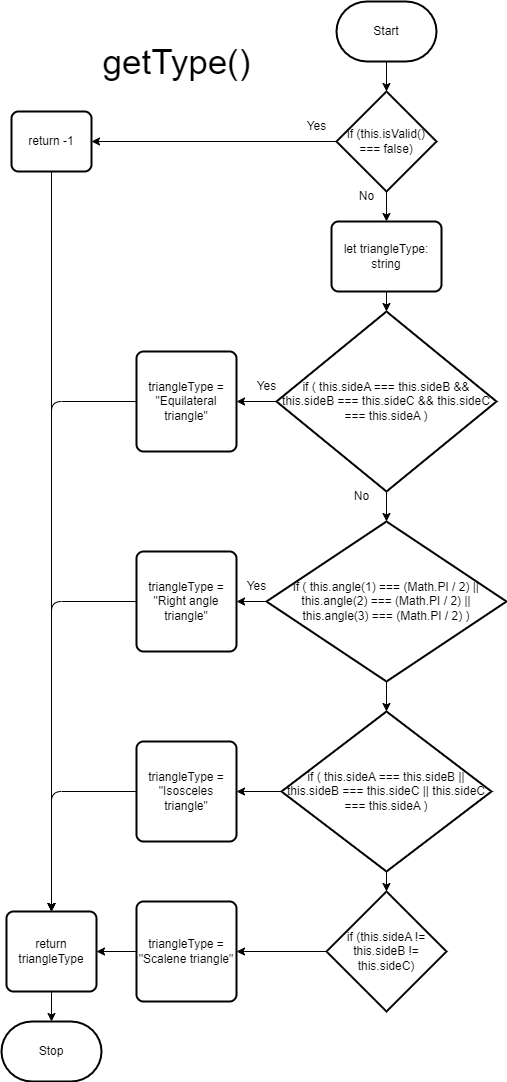

The diagram above was exported from draw.io. Its source (the exported page's mxGraphModel, read from the mxfile embedded in the PNG):
<mxGraphModel dx="2606" dy="1060" grid="1" gridSize="10" guides="1" tooltips="1" connect="1" arrows="1" fold="1" page="1" pageScale="1" pageWidth="850" pageHeight="1100" math="0" shadow="0">
  <root>
    <mxCell id="0" />
    <mxCell id="1" parent="0" />
    <mxCell id="2" value="Stop" style="strokeWidth=2;html=1;shape=mxgraph.flowchart.terminator;whiteSpace=wrap;" vertex="1" parent="1">
      <mxGeometry x="70" y="1030" width="100" height="60" as="geometry" />
    </mxCell>
    <mxCell id="8" style="edgeStyle=none;html=1;exitX=0.5;exitY=1;exitDx=0;exitDy=0;exitPerimeter=0;entryX=0.5;entryY=0;entryDx=0;entryDy=0;entryPerimeter=0;" edge="1" parent="1" source="3" target="4">
      <mxGeometry relative="1" as="geometry" />
    </mxCell>
    <mxCell id="3" value="Start" style="strokeWidth=2;html=1;shape=mxgraph.flowchart.terminator;whiteSpace=wrap;" vertex="1" parent="1">
      <mxGeometry x="405" y="10" width="100" height="60" as="geometry" />
    </mxCell>
    <mxCell id="6" style="edgeStyle=none;html=1;exitX=0;exitY=0.5;exitDx=0;exitDy=0;exitPerimeter=0;entryX=1;entryY=0.5;entryDx=0;entryDy=0;" edge="1" parent="1" source="4" target="5">
      <mxGeometry relative="1" as="geometry" />
    </mxCell>
    <mxCell id="10" style="edgeStyle=none;html=1;exitX=0.5;exitY=1;exitDx=0;exitDy=0;exitPerimeter=0;entryX=0.5;entryY=0;entryDx=0;entryDy=0;" edge="1" parent="1" source="4" target="9">
      <mxGeometry relative="1" as="geometry" />
    </mxCell>
    <mxCell id="4" value="if (this.isValid() === false)" style="strokeWidth=2;html=1;shape=mxgraph.flowchart.decision;whiteSpace=wrap;" vertex="1" parent="1">
      <mxGeometry x="405" y="100" width="100" height="100" as="geometry" />
    </mxCell>
    <mxCell id="14" style="edgeStyle=none;html=1;exitX=0.5;exitY=1;exitDx=0;exitDy=0;entryX=0.5;entryY=0;entryDx=0;entryDy=0;" edge="1" parent="1" source="5" target="13">
      <mxGeometry relative="1" as="geometry" />
    </mxCell>
    <mxCell id="5" value="return -1" style="rounded=1;whiteSpace=wrap;html=1;absoluteArcSize=1;arcSize=14;strokeWidth=2;" vertex="1" parent="1">
      <mxGeometry x="80" y="120" width="80" height="60" as="geometry" />
    </mxCell>
    <mxCell id="7" value="Yes" style="text;html=1;align=center;verticalAlign=middle;resizable=0;points=[];autosize=1;strokeColor=none;fillColor=none;" vertex="1" parent="1">
      <mxGeometry x="365" y="120" width="40" height="30" as="geometry" />
    </mxCell>
    <mxCell id="17" style="edgeStyle=none;html=1;exitX=0.5;exitY=1;exitDx=0;exitDy=0;entryX=0.5;entryY=0;entryDx=0;entryDy=0;entryPerimeter=0;" edge="1" parent="1" source="9" target="12">
      <mxGeometry relative="1" as="geometry" />
    </mxCell>
    <mxCell id="9" value="let triangleType: string" style="rounded=1;whiteSpace=wrap;html=1;absoluteArcSize=1;arcSize=14;strokeWidth=2;" vertex="1" parent="1">
      <mxGeometry x="400" y="230" width="110" height="70" as="geometry" />
    </mxCell>
    <mxCell id="11" value="No" style="text;html=1;align=center;verticalAlign=middle;resizable=0;points=[];autosize=1;strokeColor=none;fillColor=none;" vertex="1" parent="1">
      <mxGeometry x="415" y="190" width="40" height="30" as="geometry" />
    </mxCell>
    <mxCell id="16" style="edgeStyle=none;html=1;exitX=0;exitY=0.5;exitDx=0;exitDy=0;exitPerimeter=0;entryX=1;entryY=0.5;entryDx=0;entryDy=0;" edge="1" parent="1" source="12" target="15">
      <mxGeometry relative="1" as="geometry" />
    </mxCell>
    <mxCell id="19" style="edgeStyle=none;html=1;exitX=0.5;exitY=1;exitDx=0;exitDy=0;exitPerimeter=0;entryX=0.5;entryY=0;entryDx=0;entryDy=0;entryPerimeter=0;" edge="1" parent="1" source="12" target="18">
      <mxGeometry relative="1" as="geometry" />
    </mxCell>
    <mxCell id="12" value="if ( this.sideA === this.sideB &amp;amp;&amp;amp; this.sideB === this.sideC &amp;amp;&amp;amp; this.sideC === this.sideA )" style="strokeWidth=2;html=1;shape=mxgraph.flowchart.decision;whiteSpace=wrap;" vertex="1" parent="1">
      <mxGeometry x="345" y="320" width="220" height="180" as="geometry" />
    </mxCell>
    <mxCell id="33" style="edgeStyle=none;html=1;exitX=0.5;exitY=1;exitDx=0;exitDy=0;entryX=0.5;entryY=0;entryDx=0;entryDy=0;entryPerimeter=0;" edge="1" parent="1" source="13" target="2">
      <mxGeometry relative="1" as="geometry" />
    </mxCell>
    <mxCell id="13" value="return triangleType" style="rounded=1;whiteSpace=wrap;html=1;absoluteArcSize=1;arcSize=14;strokeWidth=2;" vertex="1" parent="1">
      <mxGeometry x="75" y="920" width="90" height="80" as="geometry" />
    </mxCell>
    <mxCell id="37" style="edgeStyle=none;html=1;exitX=0;exitY=0.5;exitDx=0;exitDy=0;entryX=0.5;entryY=0;entryDx=0;entryDy=0;" edge="1" parent="1" source="15" target="13">
      <mxGeometry relative="1" as="geometry">
        <Array as="points">
          <mxPoint x="120" y="410" />
        </Array>
      </mxGeometry>
    </mxCell>
    <mxCell id="15" value="triangleType = &quot;Equilateral triangle&quot;" style="rounded=1;whiteSpace=wrap;html=1;absoluteArcSize=1;arcSize=14;strokeWidth=2;" vertex="1" parent="1">
      <mxGeometry x="205" y="360" width="100" height="100" as="geometry" />
    </mxCell>
    <mxCell id="21" style="edgeStyle=none;html=1;exitX=0;exitY=0.5;exitDx=0;exitDy=0;exitPerimeter=0;entryX=1;entryY=0.5;entryDx=0;entryDy=0;" edge="1" parent="1" source="18" target="20">
      <mxGeometry relative="1" as="geometry" />
    </mxCell>
    <mxCell id="26" style="edgeStyle=none;html=1;exitX=0.5;exitY=1;exitDx=0;exitDy=0;exitPerimeter=0;entryX=0.5;entryY=0;entryDx=0;entryDy=0;entryPerimeter=0;" edge="1" parent="1" source="18" target="25">
      <mxGeometry relative="1" as="geometry" />
    </mxCell>
    <mxCell id="18" value="if ( this.angle(1) === (Math.PI / 2) || this.angle(2) === (Math.PI / 2) || this.angle(3) === (Math.PI / 2) )" style="strokeWidth=2;html=1;shape=mxgraph.flowchart.decision;whiteSpace=wrap;" vertex="1" parent="1">
      <mxGeometry x="335" y="530" width="240" height="160" as="geometry" />
    </mxCell>
    <mxCell id="36" style="edgeStyle=none;html=1;exitX=0;exitY=0.5;exitDx=0;exitDy=0;entryX=0.5;entryY=0;entryDx=0;entryDy=0;" edge="1" parent="1" source="20" target="13">
      <mxGeometry relative="1" as="geometry">
        <Array as="points">
          <mxPoint x="120" y="610" />
        </Array>
      </mxGeometry>
    </mxCell>
    <mxCell id="20" value="triangleType = &quot;Right angle triangle&quot;" style="rounded=1;whiteSpace=wrap;html=1;absoluteArcSize=1;arcSize=14;strokeWidth=2;" vertex="1" parent="1">
      <mxGeometry x="205" y="560" width="100" height="100" as="geometry" />
    </mxCell>
    <mxCell id="22" value="Yes" style="text;html=1;align=center;verticalAlign=middle;resizable=0;points=[];autosize=1;strokeColor=none;fillColor=none;" vertex="1" parent="1">
      <mxGeometry x="315" y="380" width="40" height="30" as="geometry" />
    </mxCell>
    <mxCell id="23" value="Yes" style="text;html=1;align=center;verticalAlign=middle;resizable=0;points=[];autosize=1;strokeColor=none;fillColor=none;" vertex="1" parent="1">
      <mxGeometry x="305" y="580" width="40" height="30" as="geometry" />
    </mxCell>
    <mxCell id="24" value="No" style="text;html=1;align=center;verticalAlign=middle;resizable=0;points=[];autosize=1;strokeColor=none;fillColor=none;" vertex="1" parent="1">
      <mxGeometry x="410" y="490" width="40" height="30" as="geometry" />
    </mxCell>
    <mxCell id="28" style="edgeStyle=none;html=1;exitX=0;exitY=0.5;exitDx=0;exitDy=0;exitPerimeter=0;entryX=1;entryY=0.5;entryDx=0;entryDy=0;" edge="1" parent="1" source="25" target="27">
      <mxGeometry relative="1" as="geometry" />
    </mxCell>
    <mxCell id="30" style="edgeStyle=none;html=1;exitX=0.5;exitY=1;exitDx=0;exitDy=0;exitPerimeter=0;entryX=0.5;entryY=0;entryDx=0;entryDy=0;entryPerimeter=0;" edge="1" parent="1" source="25" target="29">
      <mxGeometry relative="1" as="geometry" />
    </mxCell>
    <mxCell id="25" value="if ( this.sideA === this.sideB || this.sideB === this.sideC || this.sideC === this.sideA )" style="strokeWidth=2;html=1;shape=mxgraph.flowchart.decision;whiteSpace=wrap;" vertex="1" parent="1">
      <mxGeometry x="350" y="720" width="210" height="160" as="geometry" />
    </mxCell>
    <mxCell id="35" style="edgeStyle=none;html=1;exitX=0;exitY=0.5;exitDx=0;exitDy=0;entryX=0.5;entryY=0;entryDx=0;entryDy=0;" edge="1" parent="1" source="27" target="13">
      <mxGeometry relative="1" as="geometry">
        <Array as="points">
          <mxPoint x="120" y="800" />
        </Array>
      </mxGeometry>
    </mxCell>
    <mxCell id="27" value="triangleType = &quot;Isosceles triangle&quot;" style="rounded=1;whiteSpace=wrap;html=1;absoluteArcSize=1;arcSize=14;strokeWidth=2;" vertex="1" parent="1">
      <mxGeometry x="205" y="750" width="100" height="100" as="geometry" />
    </mxCell>
    <mxCell id="32" style="edgeStyle=none;html=1;exitX=0;exitY=0.5;exitDx=0;exitDy=0;exitPerimeter=0;entryX=1;entryY=0.5;entryDx=0;entryDy=0;" edge="1" parent="1" source="29" target="31">
      <mxGeometry relative="1" as="geometry" />
    </mxCell>
    <mxCell id="29" value="if (this.sideA != this.sideB != this.sideC)" style="strokeWidth=2;html=1;shape=mxgraph.flowchart.decision;whiteSpace=wrap;" vertex="1" parent="1">
      <mxGeometry x="395" y="900" width="120" height="120" as="geometry" />
    </mxCell>
    <mxCell id="34" style="edgeStyle=none;html=1;exitX=0;exitY=0.5;exitDx=0;exitDy=0;entryX=1;entryY=0.5;entryDx=0;entryDy=0;" edge="1" parent="1" source="31" target="13">
      <mxGeometry relative="1" as="geometry" />
    </mxCell>
    <mxCell id="31" value="triangleType = &quot;Scalene triangle&quot;" style="rounded=1;whiteSpace=wrap;html=1;absoluteArcSize=1;arcSize=14;strokeWidth=2;" vertex="1" parent="1">
      <mxGeometry x="205" y="910" width="100" height="100" as="geometry" />
    </mxCell>
    <mxCell id="38" value="&lt;font style=&quot;font-size: 35px;&quot;&gt;getType()&lt;/font&gt;" style="text;html=1;align=center;verticalAlign=middle;resizable=0;points=[];autosize=1;strokeColor=none;fillColor=none;" vertex="1" parent="1">
      <mxGeometry x="160" y="40" width="170" height="60" as="geometry" />
    </mxCell>
  </root>
</mxGraphModel>